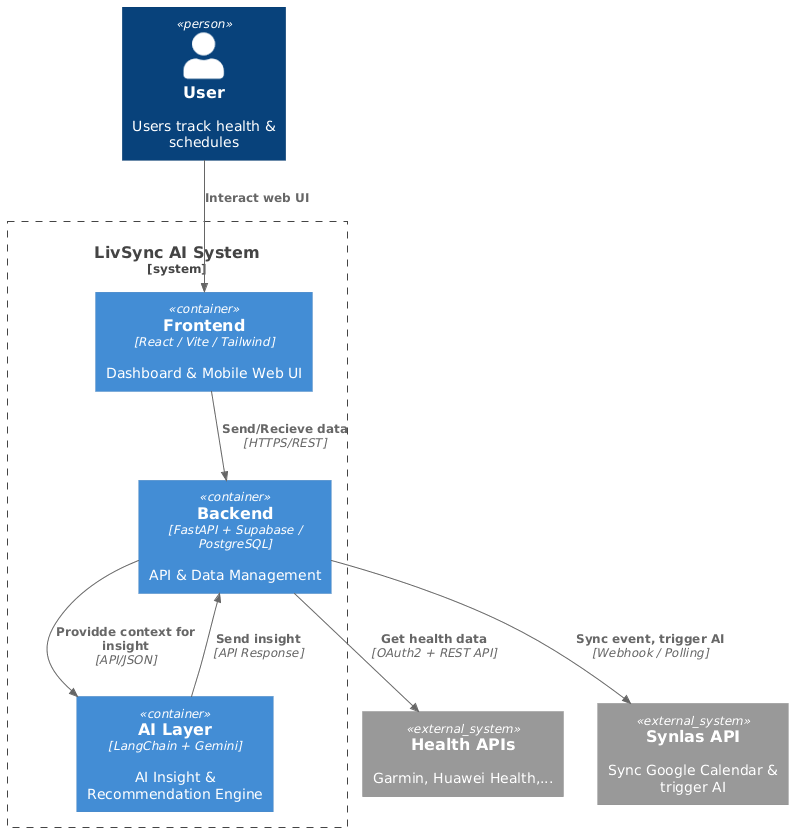

The diagram above was rendered by PlantUML. Its source (embedded in the PNG):
@startuml
!include https://raw.githubusercontent.com/plantuml-stdlib/C4-PlantUML/master/C4_Component.puml

Person(user, "User", "Users track health & schedules")

System_Boundary(syncwell, "LivSync AI System") {
    Container(frontend, "Frontend", "React / Vite / Tailwind", "Dashboard & Mobile Web UI")
    Container(backend, "Backend", "FastAPI + Supabase / PostgreSQL", "API & Data Management")
    Container(ai_layer, "AI Layer", "LangChain + Gemini", "AI Insight & Recommendation Engine")
}

System_Ext(google_fit, "Health APIs", "Garmin, Huawei Health,...")
System_Ext(google_calendar, "Synlas API", "Sync Google Calendar & trigger AI")

Rel(user, frontend, "Interact web UI")
Rel(frontend, backend, "Send/Recieve data", "HTTPS/REST")
Rel(backend, ai_layer, "Providde context for insight", "API/JSON")
Rel(ai_layer, backend, "Send insight", "API Response")

Rel(backend, google_fit, "Get health data", "OAuth2 + REST API")
Rel(backend, google_calendar, "Sync event, trigger AI", "Webhook / Polling")
@enduml